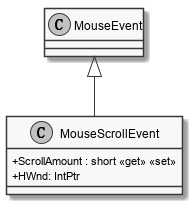

The diagram above was rendered by PlantUML. Its source (embedded in the PNG):
@startuml
skinparam monochrome true
skinparam classAttributeIconSize 0

class MouseScrollEvent {
    + ScrollAmount : short <<get>> <<set>>
    + HWnd: IntPtr
}
MouseEvent <|-- MouseScrollEvent
@enduml